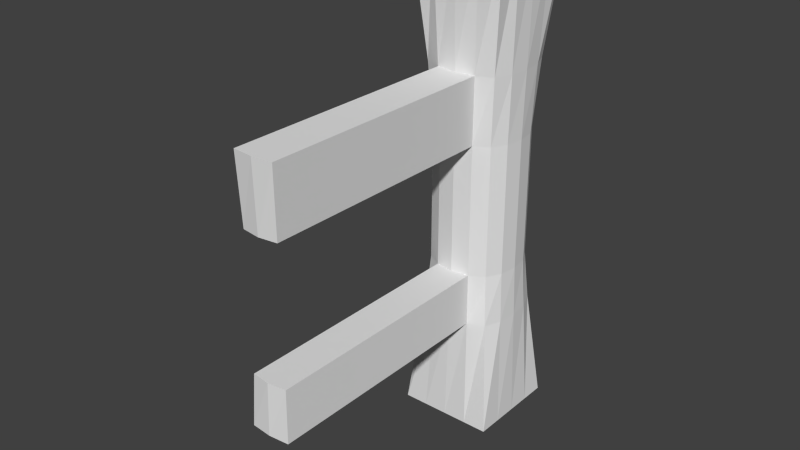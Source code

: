 # Source: Chain.blend  (saved by Blender 2.72.0; exported with 4.5.12 LTS)
import bpy
from mathutils import Matrix  # noqa: F401  (used for matrix-valued properties, if any)

bpy.ops.wm.read_factory_settings(use_empty=True)
scene = bpy.context.scene
scene.name = 'Scene'

# ---- collections
col_collection_1 = bpy.data.collections.new('Collection 1'); scene.collection.children.link(col_collection_1)

# ---- world
world_world = bpy.data.worlds.new('World'); scene.world = world_world
world_world.color = (0.05088, 0.05088, 0.05088)
world_world.use_sun_shadow = False
world_world.sun_shadow_jitter_overblur = 0.0
world_world.cycles.sampling_method = 'MANUAL'
world_world.cycles.sample_map_resolution = 256

# ---- meshes
me_cube = bpy.data.meshes.new('Cube')
me_cube.from_pydata([(-0.2, 1.0, 0.0), (-0.2, 1.4, 0.0), (0.2, 1.4, 0.0), (0.2, 1.0, 0.0), (-0.2, 1.0, 2.0), (-0.2, 1.4, 2.0), (0.2, 1.4, 2.0), (0.2, 1.0, 2.0), (-0.135, 1.065, 1.222), (-0.2, 1.2, 2.0), (-0.135, 1.335, 1.222), (-0.2, 1.2, 0.0), (0.0, 1.4, 2.0), (0.135, 1.335, 1.222), (0.0, 1.4, 0.0), (0.2, 1.2, 2.0), (0.135, 1.065, 1.222), (0.2, 1.2, 0.0), (0.0, 1.0, 2.0), (0.0, 1.0, 0.0), (-0.1785, 1.2, 1.222), (-6.821e-13, 1.379, 1.222), (0.1785, 1.2, 1.222), (6.821e-13, 1.021, 1.222), (0.0, 1.2, 0.0), (0.0, 1.2, 2.0), (-0.1507, 1.049, 1.498), (-0.2, 1.3, 2.0), (-0.1507, 1.351, 0.4641), (-0.2, 1.1, 0.0), (0.1, 1.4, 2.0), (0.1507, 1.351, 0.4641), (-0.1, 1.4, 0.0), (0.2, 1.1, 2.0), (0.1507, 1.049, 0.4641), (0.2, 1.3, 0.0), (-0.1, 1.0, 2.0), (0.1, 1.0, 0.0), (-0.1507, 1.049, 0.4641), (-0.2, 1.1, 2.0), (-0.1507, 1.351, 1.498), (-0.2, 1.3, 0.0), (-0.1, 1.4, 2.0), (0.1507, 1.351, 1.498), (0.1, 1.4, 0.0), (0.2, 1.3, 2.0), (0.1507, 1.049, 1.498), (0.2, 1.1, 0.0), (0.1, 1.0, 2.0), (-0.1, 1.0, 0.0), (-0.1858, 1.2, 0.4641), (-0.1858, 1.2, 1.498), (-0.1683, 1.125, 1.222), (-0.1683, 1.275, 1.222), (-1.397e-09, 1.386, 0.4641), (-1.397e-09, 1.386, 1.498), (-0.07478, 1.368, 1.222), (0.07478, 1.368, 1.222), (0.1858, 1.2, 0.4641), (0.1858, 1.2, 1.498), (0.1683, 1.275, 1.222), (0.1683, 1.125, 1.222), (1.4e-09, 1.014, 0.4641), (0.0, 1.014, 1.498), (0.07478, 1.032, 1.222), (-0.07478, 1.032, 1.222), (0.1, 1.2, 0.0), (-0.1, 1.2, 0.0), (0.0, 1.1, 0.0), (0.0, 1.3, 0.0), (-0.1, 1.2, 2.0), (0.1, 1.2, 2.0), (0.0, 1.1, 2.0), (0.0, 1.3, 2.0), (-0.1782, 1.282, 0.4641), (0.08243, 1.378, 0.4641), (0.1782, 1.118, 0.4641), (-0.08243, 1.022, 0.4641), (0.1, 1.3, 0.0), (-0.1, 1.3, 2.0), (-0.1782, 1.118, 0.4641), (-0.1782, 1.118, 1.498), (-0.1782, 1.282, 1.498), (-0.08243, 1.378, 0.4641), (-0.08243, 1.378, 1.498), (0.08243, 1.378, 1.498), (0.1782, 1.282, 0.4641), (0.1782, 1.282, 1.498), (0.1782, 1.118, 1.498), (0.08243, 1.022, 0.4641), (0.08243, 1.022, 1.498), (-0.08243, 1.022, 1.498), (0.1, 1.1, 0.0), (-0.1, 1.1, 0.0), (-0.1, 1.3, 0.0), (-0.1, 1.1, 2.0), (0.1, 1.1, 2.0), (0.1, 1.3, 2.0), (-0.135, 1.065, 0.6757), (-0.135, 1.335, 0.6757), (0.135, 1.335, 0.6757), (0.135, 1.065, 0.6757), (-0.1785, 1.2, 0.6757), (-9.315e-10, 1.379, 0.6757), (0.1785, 1.2, 0.6757), (9.315e-10, 1.021, 0.6757), (-0.1683, 1.275, 0.6757), (0.07478, 1.368, 0.6757), (0.1683, 1.125, 0.6757), (-0.07478, 1.032, 0.6757), (-0.1683, 1.125, 0.6757), (-0.07478, 1.368, 0.6757), (0.1683, 1.275, 0.6757), (0.07478, 1.032, 0.6757), (-2.814e-08, 0.0215, 1.227), (-2.674e-08, 0.01423, 0.469), (-2.814e-08, 0.01423, 1.503), (0.07478, 0.03176, 1.227), (-0.07478, 0.03176, 1.227), (-0.08243, 0.02182, 0.469), (0.08243, 0.02182, 0.469), (0.08243, 0.02182, 1.503), (-0.08243, 0.02182, 1.503), (-2.721e-08, 0.0215, 0.6806), (-0.07478, 0.03176, 0.6806), (0.07478, 0.03176, 0.6806)], [], [(74, 28, 1, 41), (75, 31, 2, 44), (76, 34, 3, 47), (77, 38, 0, 49), (78, 44, 2, 35), (79, 42, 5, 27), (80, 50, 11, 29), (81, 51, 20, 52), (82, 40, 10, 53), (83, 54, 14, 32), (84, 55, 21, 56), (85, 43, 13, 57), (86, 58, 17, 35), (87, 59, 22, 60), (88, 46, 16, 61), (89, 62, 19, 37), (91, 65, 118, 122), (91, 26, 8, 65), (92, 66, 17, 47), (93, 67, 24, 68), (94, 32, 14, 69), (95, 70, 9, 39), (96, 71, 25, 72), (97, 30, 12, 73), (50, 74, 41, 11), (102, 106, 74, 50), (106, 99, 28, 74), (54, 75, 44, 14), (103, 107, 75, 54), (107, 100, 31, 75), (58, 76, 47, 17), (104, 108, 76, 58), (108, 101, 34, 76), (62, 77, 49, 19), (63, 91, 122, 116), (109, 98, 38, 77), (66, 78, 35, 17), (24, 69, 78, 66), (69, 14, 44, 78), (70, 79, 27, 9), (25, 73, 79, 70), (73, 12, 42, 79), (38, 80, 29, 0), (98, 110, 80, 38), (110, 102, 50, 80), (26, 81, 52, 8), (4, 39, 81, 26), (39, 9, 51, 81), (51, 82, 53, 20), (9, 27, 82, 51), (27, 5, 40, 82), (28, 83, 32, 1), (99, 111, 83, 28), (111, 103, 54, 83), (40, 84, 56, 10), (5, 42, 84, 40), (42, 12, 55, 84), (55, 85, 57, 21), (12, 30, 85, 55), (30, 6, 43, 85), (31, 86, 35, 2), (100, 112, 86, 31), (112, 104, 58, 86), (43, 87, 60, 13), (6, 45, 87, 43), (45, 15, 59, 87), (59, 88, 61, 22), (15, 33, 88, 59), (33, 7, 46, 88), (34, 89, 37, 3), (101, 113, 89, 34), (105, 109, 124, 123), (46, 90, 64, 16), (7, 48, 90, 46), (48, 18, 63, 90), (113, 105, 123, 125), (18, 36, 91, 63), (36, 4, 26, 91), (37, 92, 47, 3), (19, 68, 92, 37), (68, 24, 66, 92), (49, 93, 68, 19), (0, 29, 93, 49), (29, 11, 67, 93), (67, 94, 69, 24), (11, 41, 94, 67), (41, 1, 32, 94), (36, 95, 39, 4), (18, 72, 95, 36), (72, 25, 70, 95), (48, 96, 72, 18), (7, 33, 96, 48), (33, 15, 71, 96), (71, 97, 73, 25), (15, 45, 97, 71), (45, 6, 30, 97), (20, 53, 106, 102), (53, 10, 99, 106), (21, 57, 107, 103), (57, 13, 100, 107), (22, 61, 108, 104), (61, 16, 101, 108), (23, 65, 109, 105), (65, 8, 98, 109), (8, 52, 110, 98), (52, 20, 102, 110), (10, 56, 111, 99), (56, 21, 103, 111), (13, 60, 112, 100), (60, 22, 104, 112), (16, 64, 113, 101), (64, 23, 105, 113), (121, 116, 114, 117), (123, 124, 119, 115), (125, 123, 115, 120), (116, 122, 118, 114), (90, 63, 116, 121), (64, 90, 121, 117), (62, 89, 120, 115), (89, 113, 125, 120), (77, 62, 115, 119), (109, 77, 119, 124), (23, 64, 117, 114), (65, 23, 114, 118)])
me_cube.use_remesh_preserve_volume = False
me_cube.use_remesh_preserve_attributes = False
me_cube.use_mirror_vertex_groups = False
me_cube.update()

# ---- objects
ob_cube = bpy.data.objects.new('Cube', me_cube)

# ---- transforms, parenting, visibility, modifiers, constraints
ob_cube.location = (0.0, 0.0, 0.0)
ob_cube.lineart.crease_threshold = 0.0

# ---- collection membership
col_collection_1.objects.link(ob_cube)

# ---- scene / render settings (as saved in the file)
scene.frame_start = 1; scene.frame_end = 250; scene.frame_set(0)
scene.render.engine = 'BLENDER_EEVEE_NEXT'
scene.render.resolution_percentage = 50
scene.render.dither_intensity = 0.0
scene.cycles.use_denoising = False
scene.cycles.samples = 10
scene.cycles.sampling_pattern = 'TABULATED_SOBOL'
scene.cycles.light_sampling_threshold = 0.0
scene.cycles.use_adaptive_sampling = False
scene.cycles.use_light_tree = False
scene.cycles.blur_glossy = 0.0
scene.cycles.pixel_filter_type = 'GAUSSIAN'
scene.cycles.sample_clamp_indirect = 0.0
scene.view_settings.view_transform = 'Standard'
bpy.context.view_layer.update()

# ---- added for rendering (the .blend has no active camera and no usable light): camera, sun
cam_auto = bpy.data.cameras.new('AutoCamera')
cam_auto.lens = 50.0
cam_auto.sensor_width = 36.0
cam_auto.clip_end = 1000.0
ob_auto_camera = bpy.data.objects.new('AutoCamera', cam_auto)
scene.collection.objects.link(ob_auto_camera)
ob_auto_camera.location = (2.28145, -2.03063, 2.82516)
ob_auto_camera.rotation_euler = (1.09748, -7.21219e-08, 0.694738)
scene.camera = ob_auto_camera
light_auto_sun = bpy.data.lights.new('AutoSun', 'SUN')
light_auto_sun.energy = 3.0
light_auto_sun.angle = 0.0523599
ob_auto_sun = bpy.data.objects.new('AutoSun', light_auto_sun)
scene.collection.objects.link(ob_auto_sun)
ob_auto_sun.rotation_euler = (0.872665, 0.174533, 0.523599)
bpy.context.view_layer.update()
